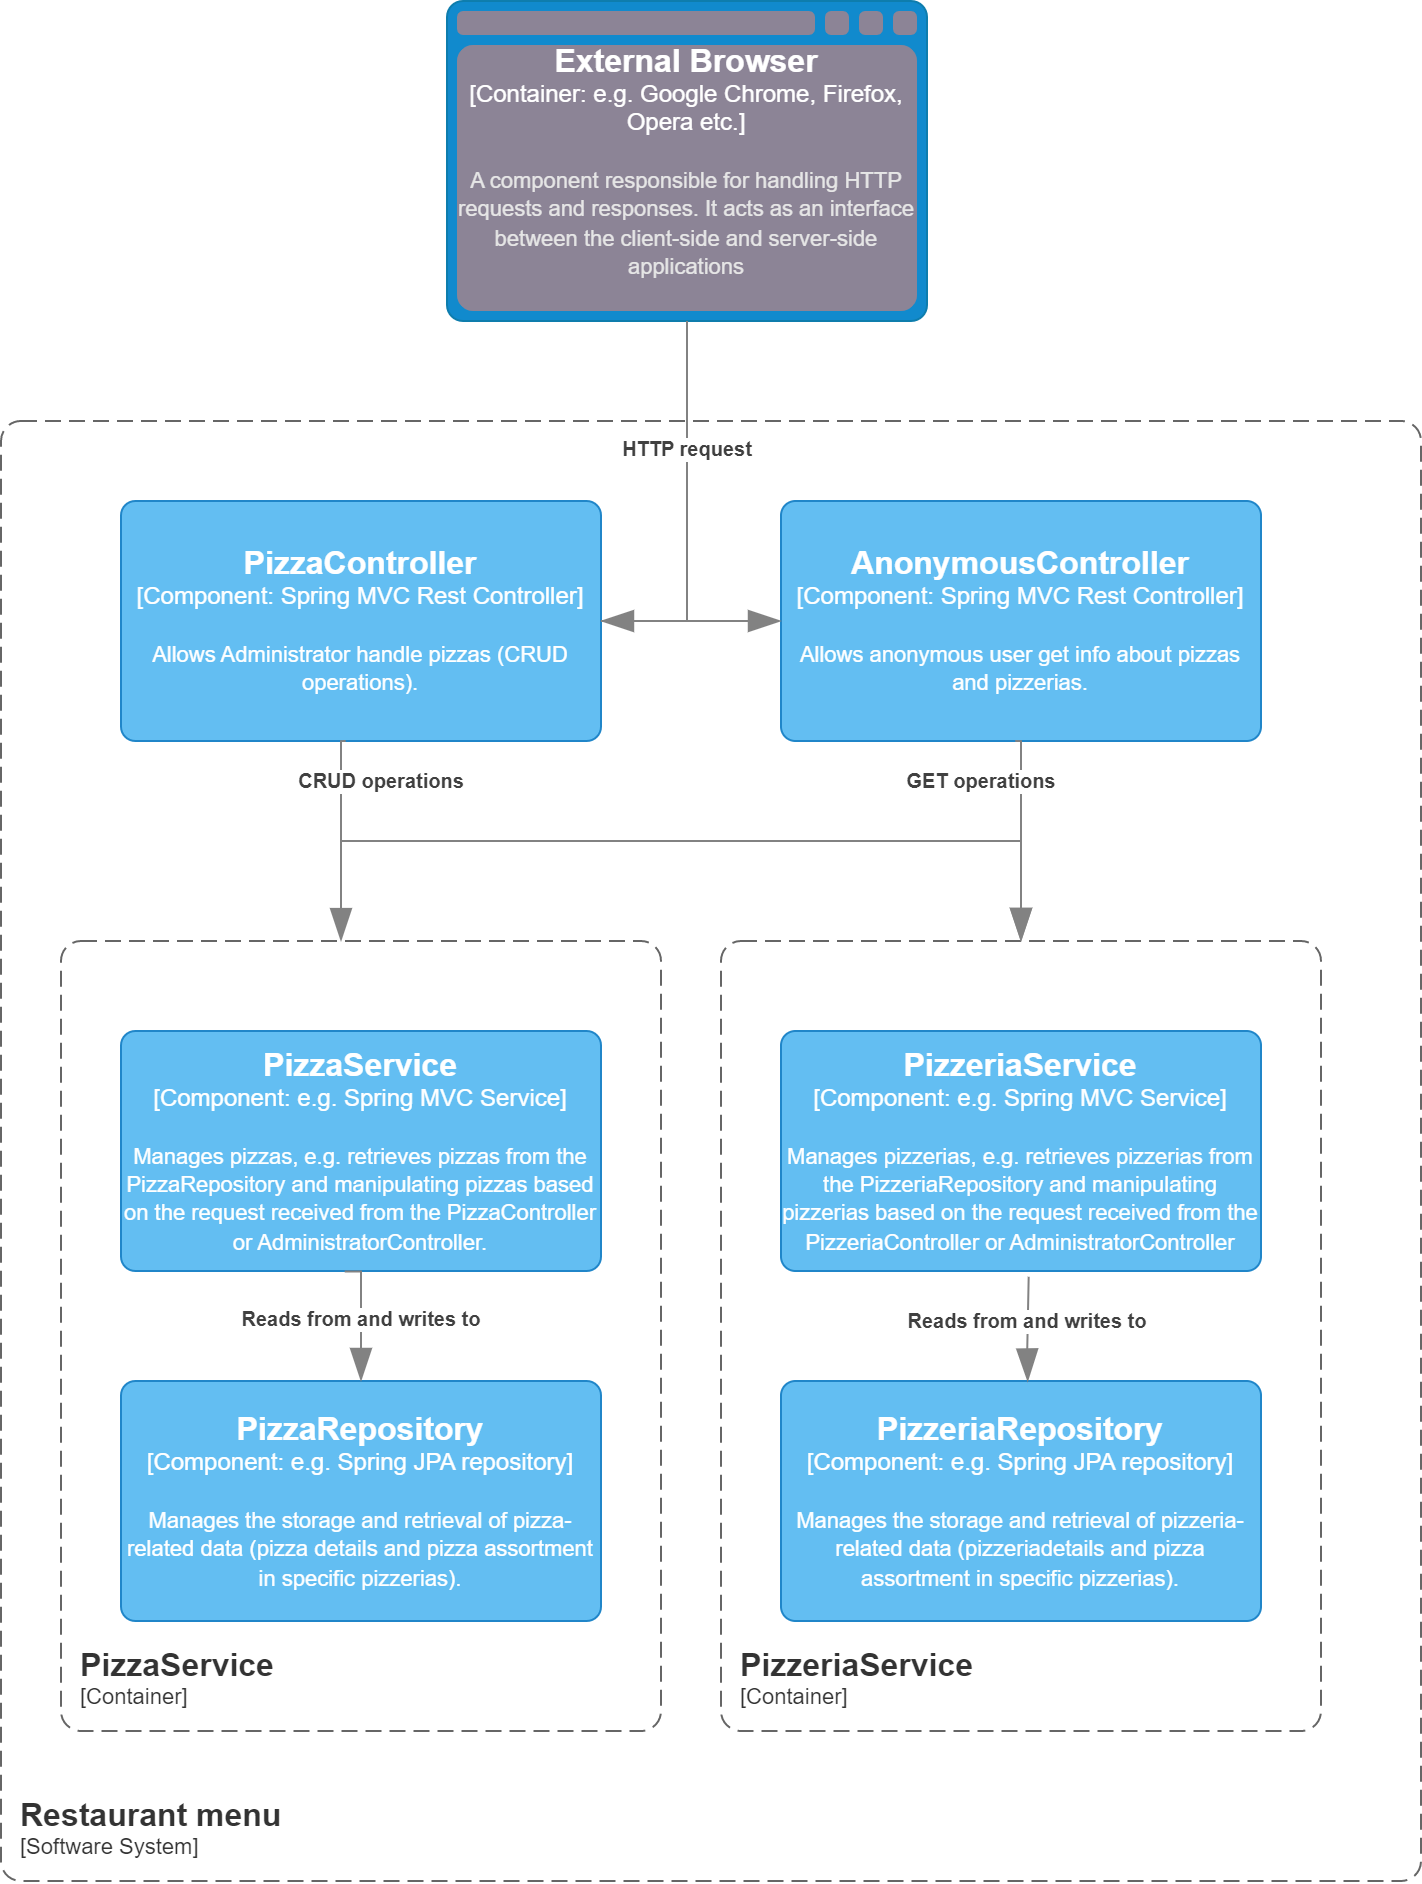

The diagram above was exported from draw.io. Its source (the exported page's mxGraphModel, read from the mxfile embedded in the PNG):
<mxGraphModel dx="2666" dy="975" grid="1" gridSize="10" guides="1" tooltips="1" connect="1" arrows="1" fold="1" page="1" pageScale="1" pageWidth="827" pageHeight="1169" math="0" shadow="0">
  <root>
    <mxCell id="0" />
    <mxCell id="1" parent="0" />
    <object placeholders="1" c4Type="External Browser" c4Container="Container" c4Technology="e.g. Google Chrome, Firefox, Opera etc." c4Description="A component responsible for handling HTTP requests and responses. It acts as an interface between the client-side and server-side applications" label="&lt;font style=&quot;font-size: 16px&quot;&gt;&lt;b&gt;%c4Type%&lt;/b&gt;&lt;/font&gt;&lt;div&gt;[%c4Container%:&amp;nbsp;%c4Technology%]&lt;/div&gt;&lt;br&gt;&lt;div&gt;&lt;font style=&quot;font-size: 11px&quot;&gt;&lt;font color=&quot;#E6E6E6&quot;&gt;%c4Description%&lt;/font&gt;&lt;/div&gt;" id="utqZ4_UOfZirM0vFBTpz-6">
      <mxCell style="shape=mxgraph.c4.webBrowserContainer2;whiteSpace=wrap;html=1;boundedLbl=1;rounded=1;labelBackgroundColor=none;strokeColor=#736782;fillColor=#8C8496;strokeColor=#118ACD;strokeColor2=#0E7DAD;fontSize=12;fontColor=#ffffff;align=center;metaEdit=1;points=[[0.5,0,0],[1,0.25,0],[1,0.5,0],[1,0.75,0],[0.5,1,0],[0,0.75,0],[0,0.5,0],[0,0.25,0]];resizable=0;arcSize=10;" vertex="1" parent="1">
        <mxGeometry x="293" y="10" width="240" height="160" as="geometry" />
      </mxCell>
    </object>
    <object placeholders="1" c4Name="PizzaController" c4Type="Component" c4Technology="Spring MVC Rest Controller" c4Description="Allows Administrator handle pizzas (CRUD operations)." label="&lt;font style=&quot;font-size: 16px&quot;&gt;&lt;b&gt;%c4Name%&lt;/b&gt;&lt;/font&gt;&lt;div&gt;[%c4Type%: %c4Technology%]&lt;/div&gt;&lt;br&gt;&lt;div&gt;&lt;font style=&quot;font-size: 11px&quot;&gt;%c4Description%&lt;/font&gt;&lt;/div&gt;" id="utqZ4_UOfZirM0vFBTpz-8">
      <mxCell style="rounded=1;whiteSpace=wrap;html=1;labelBackgroundColor=none;fillColor=#63BEF2;fontColor=#ffffff;align=center;arcSize=6;strokeColor=#2086C9;metaEdit=1;resizable=0;points=[[0.25,0,0],[0.5,0,0],[0.75,0,0],[1,0.25,0],[1,0.5,0],[1,0.75,0],[0.75,1,0],[0.5,1,0],[0.25,1,0],[0,0.75,0],[0,0.5,0],[0,0.25,0]];" vertex="1" parent="1">
        <mxGeometry x="130" y="260" width="240" height="120" as="geometry" />
      </mxCell>
    </object>
    <object placeholders="1" c4Name="AnonymousController" c4Type="Component" c4Technology="Spring MVC Rest Controller" c4Description="Allows anonymous user get info about pizzas and pizzerias." label="&lt;font style=&quot;font-size: 16px&quot;&gt;&lt;b&gt;%c4Name%&lt;/b&gt;&lt;/font&gt;&lt;div&gt;[%c4Type%: %c4Technology%]&lt;/div&gt;&lt;br&gt;&lt;div&gt;&lt;font style=&quot;font-size: 11px&quot;&gt;%c4Description%&lt;/font&gt;&lt;/div&gt;" id="utqZ4_UOfZirM0vFBTpz-9">
      <mxCell style="rounded=1;whiteSpace=wrap;html=1;labelBackgroundColor=none;fillColor=#63BEF2;fontColor=#ffffff;align=center;arcSize=6;strokeColor=#2086C9;metaEdit=1;resizable=0;points=[[0.25,0,0],[0.5,0,0],[0.75,0,0],[1,0.25,0],[1,0.5,0],[1,0.75,0],[0.75,1,0],[0.5,1,0],[0.25,1,0],[0,0.75,0],[0,0.5,0],[0,0.25,0]];" vertex="1" parent="1">
        <mxGeometry x="460" y="260" width="240" height="120" as="geometry" />
      </mxCell>
    </object>
    <object placeholders="1" c4Name="Restaurant menu" c4Type="SystemScopeBoundary" c4Application="Software System" label="&lt;font style=&quot;font-size: 16px&quot;&gt;&lt;b&gt;&lt;div style=&quot;text-align: left&quot;&gt;%c4Name%&lt;/div&gt;&lt;/b&gt;&lt;/font&gt;&lt;div style=&quot;text-align: left&quot;&gt;[%c4Application%]&lt;/div&gt;" id="utqZ4_UOfZirM0vFBTpz-10">
      <mxCell style="rounded=1;fontSize=11;whiteSpace=wrap;html=1;dashed=1;arcSize=20;fillColor=none;strokeColor=#666666;fontColor=#333333;labelBackgroundColor=none;align=left;verticalAlign=bottom;labelBorderColor=none;spacingTop=0;spacing=10;dashPattern=8 4;metaEdit=1;rotatable=0;perimeter=rectanglePerimeter;noLabel=0;labelPadding=0;allowArrows=0;connectable=0;expand=0;recursiveResize=0;editable=1;pointerEvents=0;absoluteArcSize=1;points=[[0.25,0,0],[0.5,0,0],[0.75,0,0],[1,0.25,0],[1,0.5,0],[1,0.75,0],[0.75,1,0],[0.5,1,0],[0.25,1,0],[0,0.75,0],[0,0.5,0],[0,0.25,0]];" vertex="1" parent="1">
        <mxGeometry x="70" y="220" width="710" height="730" as="geometry" />
      </mxCell>
    </object>
    <object placeholders="1" c4Name="PizzaService" c4Type="ContainerScopeBoundary" c4Application="Container" label="&lt;font style=&quot;font-size: 16px&quot;&gt;&lt;b&gt;&lt;div style=&quot;text-align: left&quot;&gt;%c4Name%&lt;/div&gt;&lt;/b&gt;&lt;/font&gt;&lt;div style=&quot;text-align: left&quot;&gt;[%c4Application%]&lt;/div&gt;" id="b6U4Y-E1FJfwmRfC9uof-1">
      <mxCell style="rounded=1;fontSize=11;whiteSpace=wrap;html=1;dashed=1;arcSize=20;fillColor=none;strokeColor=#666666;fontColor=#333333;labelBackgroundColor=none;align=left;verticalAlign=bottom;labelBorderColor=none;spacingTop=0;spacing=10;dashPattern=8 4;metaEdit=1;rotatable=0;perimeter=rectanglePerimeter;noLabel=0;labelPadding=0;allowArrows=0;connectable=0;expand=0;recursiveResize=0;editable=1;pointerEvents=0;absoluteArcSize=1;points=[[0.25,0,0],[0.5,0,0],[0.75,0,0],[1,0.25,0],[1,0.5,0],[1,0.75,0],[0.75,1,0],[0.5,1,0],[0.25,1,0],[0,0.75,0],[0,0.5,0],[0,0.25,0]];" vertex="1" parent="1">
        <mxGeometry x="100" y="480" width="300" height="395" as="geometry" />
      </mxCell>
    </object>
    <object placeholders="1" c4Name="PizzeriaService" c4Type="ContainerScopeBoundary" c4Application="Container" label="&lt;font style=&quot;font-size: 16px&quot;&gt;&lt;b&gt;&lt;div style=&quot;text-align: left&quot;&gt;%c4Name%&lt;/div&gt;&lt;/b&gt;&lt;/font&gt;&lt;div style=&quot;text-align: left&quot;&gt;[%c4Application%]&lt;/div&gt;" id="b6U4Y-E1FJfwmRfC9uof-2">
      <mxCell style="rounded=1;fontSize=11;whiteSpace=wrap;html=1;dashed=1;arcSize=20;fillColor=none;strokeColor=#666666;fontColor=#333333;labelBackgroundColor=none;align=left;verticalAlign=bottom;labelBorderColor=none;spacingTop=0;spacing=10;dashPattern=8 4;metaEdit=1;rotatable=0;perimeter=rectanglePerimeter;noLabel=0;labelPadding=0;allowArrows=0;connectable=0;expand=0;recursiveResize=0;editable=1;pointerEvents=0;absoluteArcSize=1;points=[[0.25,0,0],[0.5,0,0],[0.75,0,0],[1,0.25,0],[1,0.5,0],[1,0.75,0],[0.75,1,0],[0.5,1,0],[0.25,1,0],[0,0.75,0],[0,0.5,0],[0,0.25,0]];" vertex="1" parent="1">
        <mxGeometry x="430" y="480" width="300" height="395" as="geometry" />
      </mxCell>
    </object>
    <object placeholders="1" c4Name="PizzeriaService" c4Type="Component" c4Technology="e.g. Spring MVC Service" c4Description="Manages pizzerias, e.g. retrieves pizzerias from the PizzeriaRepository and manipulating pizzerias based on the request received from the PizzeriaController or AdministratorController" label="&lt;font style=&quot;font-size: 16px&quot;&gt;&lt;b&gt;%c4Name%&lt;/b&gt;&lt;/font&gt;&lt;div&gt;[%c4Type%: %c4Technology%]&lt;/div&gt;&lt;br&gt;&lt;div&gt;&lt;font style=&quot;font-size: 11px&quot;&gt;%c4Description%&lt;/font&gt;&lt;/div&gt;" id="b6U4Y-E1FJfwmRfC9uof-3">
      <mxCell style="rounded=1;whiteSpace=wrap;html=1;labelBackgroundColor=none;fillColor=#63BEF2;fontColor=#ffffff;align=center;arcSize=6;strokeColor=#2086C9;metaEdit=1;resizable=0;points=[[0.25,0,0],[0.5,0,0],[0.75,0,0],[1,0.25,0],[1,0.5,0],[1,0.75,0],[0.75,1,0],[0.5,1,0],[0.25,1,0],[0,0.75,0],[0,0.5,0],[0,0.25,0]];" vertex="1" parent="1">
        <mxGeometry x="460" y="525" width="240" height="120" as="geometry" />
      </mxCell>
    </object>
    <object placeholders="1" c4Name="PizzaService" c4Type="Component" c4Technology="e.g. Spring MVC Service" c4Description="Manages pizzas, e.g. retrieves pizzas from the PizzaRepository and manipulating pizzas based on the request received from the PizzaController or AdministratorController." label="&lt;font style=&quot;font-size: 16px&quot;&gt;&lt;b&gt;%c4Name%&lt;/b&gt;&lt;/font&gt;&lt;div&gt;[%c4Type%: %c4Technology%]&lt;/div&gt;&lt;br&gt;&lt;div&gt;&lt;font style=&quot;font-size: 11px&quot;&gt;%c4Description%&lt;/font&gt;&lt;/div&gt;" id="b6U4Y-E1FJfwmRfC9uof-5">
      <mxCell style="rounded=1;whiteSpace=wrap;html=1;labelBackgroundColor=none;fillColor=#63BEF2;fontColor=#ffffff;align=center;arcSize=6;strokeColor=#2086C9;metaEdit=1;resizable=0;points=[[0.25,0,0],[0.5,0,0],[0.75,0,0],[1,0.25,0],[1,0.5,0],[1,0.75,0],[0.75,1,0],[0.5,1,0],[0.25,1,0],[0,0.75,0],[0,0.5,0],[0,0.25,0]];" vertex="1" parent="1">
        <mxGeometry x="130" y="525" width="240" height="120" as="geometry" />
      </mxCell>
    </object>
    <object placeholders="1" c4Name="PizzeriaRepository" c4Type="Component" c4Technology="e.g. Spring JPA repository" c4Description="Manages the storage and retrieval of pizzeria-related data (pizzeriadetails and pizza assortment in specific pizzerias)." label="&lt;font style=&quot;font-size: 16px&quot;&gt;&lt;b&gt;%c4Name%&lt;/b&gt;&lt;/font&gt;&lt;div&gt;[%c4Type%: %c4Technology%]&lt;/div&gt;&lt;br&gt;&lt;div&gt;&lt;font style=&quot;font-size: 11px&quot;&gt;%c4Description%&lt;/font&gt;&lt;/div&gt;" id="b6U4Y-E1FJfwmRfC9uof-6">
      <mxCell style="rounded=1;whiteSpace=wrap;html=1;labelBackgroundColor=none;fillColor=#63BEF2;fontColor=#ffffff;align=center;arcSize=6;strokeColor=#2086C9;metaEdit=1;resizable=0;points=[[0.25,0,0],[0.5,0,0],[0.75,0,0],[1,0.25,0],[1,0.5,0],[1,0.75,0],[0.75,1,0],[0.5,1,0],[0.25,1,0],[0,0.75,0],[0,0.5,0],[0,0.25,0]];" vertex="1" parent="1">
        <mxGeometry x="460" y="700" width="240" height="120" as="geometry" />
      </mxCell>
    </object>
    <object placeholders="1" c4Name="PizzaRepository" c4Type="Component" c4Technology="e.g. Spring JPA repository" c4Description="Manages the storage and retrieval of pizza-related data (pizza details and pizza assortment in specific pizzerias)." label="&lt;font style=&quot;font-size: 16px&quot;&gt;&lt;b&gt;%c4Name%&lt;/b&gt;&lt;/font&gt;&lt;div&gt;[%c4Type%: %c4Technology%]&lt;/div&gt;&lt;br&gt;&lt;div&gt;&lt;font style=&quot;font-size: 11px&quot;&gt;%c4Description%&lt;/font&gt;&lt;/div&gt;" id="b6U4Y-E1FJfwmRfC9uof-7">
      <mxCell style="rounded=1;whiteSpace=wrap;html=1;labelBackgroundColor=none;fillColor=#63BEF2;fontColor=#ffffff;align=center;arcSize=6;strokeColor=#2086C9;metaEdit=1;resizable=0;points=[[0.25,0,0],[0.5,0,0],[0.75,0,0],[1,0.25,0],[1,0.5,0],[1,0.75,0],[0.75,1,0],[0.5,1,0],[0.25,1,0],[0,0.75,0],[0,0.5,0],[0,0.25,0]];" vertex="1" parent="1">
        <mxGeometry x="130" y="700" width="240" height="120" as="geometry" />
      </mxCell>
    </object>
    <object placeholders="1" c4Type="Relationship" c4Description="HTTP request" label="&lt;div style=&quot;text-align: left&quot;&gt;&lt;div style=&quot;text-align: center&quot;&gt;&lt;b&gt;%c4Description%&lt;/b&gt;&lt;/div&gt;" id="b6U4Y-E1FJfwmRfC9uof-8">
      <mxCell style="endArrow=blockThin;html=1;fontSize=10;fontColor=#404040;strokeWidth=1;endFill=1;strokeColor=#828282;elbow=vertical;metaEdit=1;endSize=14;startSize=14;jumpStyle=arc;jumpSize=16;rounded=0;edgeStyle=orthogonalEdgeStyle;exitX=0.5;exitY=1;exitDx=0;exitDy=0;exitPerimeter=0;entryX=1;entryY=0.5;entryDx=0;entryDy=0;entryPerimeter=0;" edge="1" parent="1" source="utqZ4_UOfZirM0vFBTpz-6" target="utqZ4_UOfZirM0vFBTpz-8">
        <mxGeometry x="-0.3443" width="240" relative="1" as="geometry">
          <mxPoint x="770" y="400" as="sourcePoint" />
          <mxPoint x="410" y="220" as="targetPoint" />
          <mxPoint as="offset" />
        </mxGeometry>
      </mxCell>
    </object>
    <object placeholders="1" c4Type="Relationship" id="b6U4Y-E1FJfwmRfC9uof-9">
      <mxCell style="endArrow=blockThin;html=1;fontSize=10;fontColor=#404040;strokeWidth=1;endFill=1;strokeColor=#828282;elbow=vertical;metaEdit=1;endSize=14;startSize=14;jumpStyle=arc;jumpSize=16;rounded=0;edgeStyle=orthogonalEdgeStyle;entryX=0;entryY=0.5;entryDx=0;entryDy=0;entryPerimeter=0;exitX=1;exitY=0.5;exitDx=0;exitDy=0;exitPerimeter=0;" edge="1" parent="1" source="utqZ4_UOfZirM0vFBTpz-8" target="utqZ4_UOfZirM0vFBTpz-9">
        <mxGeometry width="240" relative="1" as="geometry">
          <mxPoint x="380" y="330" as="sourcePoint" />
          <mxPoint x="450" y="330" as="targetPoint" />
        </mxGeometry>
      </mxCell>
    </object>
    <object placeholders="1" c4Type="Relationship" c4Description="CRUD operations" label="&lt;div style=&quot;text-align: left&quot;&gt;&lt;div style=&quot;text-align: center&quot;&gt;&lt;b&gt;%c4Description%&lt;/b&gt;&lt;/div&gt;" id="b6U4Y-E1FJfwmRfC9uof-10">
      <mxCell style="endArrow=blockThin;html=1;fontSize=10;fontColor=#404040;strokeWidth=1;endFill=1;strokeColor=#828282;elbow=vertical;metaEdit=1;endSize=14;startSize=14;jumpStyle=arc;jumpSize=16;rounded=0;edgeStyle=orthogonalEdgeStyle;exitX=0.468;exitY=1;exitDx=0;exitDy=0;exitPerimeter=0;" edge="1" parent="1" source="utqZ4_UOfZirM0vFBTpz-8">
        <mxGeometry x="-0.5637" y="20" width="240" relative="1" as="geometry">
          <mxPoint x="480" y="470" as="sourcePoint" />
          <mxPoint x="240" y="480" as="targetPoint" />
          <Array as="points">
            <mxPoint x="240" y="380" />
            <mxPoint x="240" y="480" />
          </Array>
          <mxPoint as="offset" />
        </mxGeometry>
      </mxCell>
    </object>
    <object placeholders="1" c4Type="Relationship" id="b6U4Y-E1FJfwmRfC9uof-11">
      <mxCell style="endArrow=blockThin;html=1;fontSize=10;fontColor=#404040;strokeWidth=1;endFill=1;strokeColor=#828282;elbow=vertical;metaEdit=1;endSize=14;startSize=14;jumpStyle=arc;jumpSize=16;rounded=0;edgeStyle=orthogonalEdgeStyle;" edge="1" parent="1">
        <mxGeometry width="240" relative="1" as="geometry">
          <mxPoint x="240" y="430" as="sourcePoint" />
          <mxPoint x="580" y="480" as="targetPoint" />
        </mxGeometry>
      </mxCell>
    </object>
    <object placeholders="1" c4Type="Relationship" c4Description="GET operations" label="&lt;div style=&quot;text-align: left&quot;&gt;&lt;div style=&quot;text-align: center&quot;&gt;&lt;b&gt;%c4Description%&lt;/b&gt;&lt;/div&gt;" id="b6U4Y-E1FJfwmRfC9uof-12">
      <mxCell style="endArrow=blockThin;html=1;fontSize=10;fontColor=#404040;strokeWidth=1;endFill=1;strokeColor=#828282;elbow=vertical;metaEdit=1;endSize=14;startSize=14;jumpStyle=arc;jumpSize=16;rounded=0;edgeStyle=orthogonalEdgeStyle;exitX=0.488;exitY=1;exitDx=0;exitDy=0;exitPerimeter=0;" edge="1" parent="1" source="utqZ4_UOfZirM0vFBTpz-9">
        <mxGeometry x="-0.5552" y="-20" width="240" relative="1" as="geometry">
          <mxPoint x="560" y="410" as="sourcePoint" />
          <mxPoint x="580" y="480" as="targetPoint" />
          <Array as="points">
            <mxPoint x="580" y="380" />
          </Array>
          <mxPoint as="offset" />
        </mxGeometry>
      </mxCell>
    </object>
    <object placeholders="1" c4Type="Relationship" c4Description="Reads from and writes to" label="&lt;div style=&quot;text-align: left&quot;&gt;&lt;div style=&quot;text-align: center&quot;&gt;&lt;b&gt;%c4Description%&lt;/b&gt;&lt;/div&gt;" id="b6U4Y-E1FJfwmRfC9uof-13">
      <mxCell style="endArrow=blockThin;html=1;fontSize=10;fontColor=#404040;strokeWidth=1;endFill=1;strokeColor=#828282;elbow=vertical;metaEdit=1;endSize=14;startSize=14;jumpStyle=arc;jumpSize=16;rounded=0;edgeStyle=orthogonalEdgeStyle;exitX=0.466;exitY=1.002;exitDx=0;exitDy=0;exitPerimeter=0;entryX=0.5;entryY=0;entryDx=0;entryDy=0;entryPerimeter=0;" edge="1" parent="1" source="b6U4Y-E1FJfwmRfC9uof-5" target="b6U4Y-E1FJfwmRfC9uof-7">
        <mxGeometry width="240" relative="1" as="geometry">
          <mxPoint x="230" y="670" as="sourcePoint" />
          <mxPoint x="470" y="670" as="targetPoint" />
          <Array as="points">
            <mxPoint x="250" y="645" />
          </Array>
        </mxGeometry>
      </mxCell>
    </object>
    <object placeholders="1" c4Type="Relationship" c4Description="Reads from and writes to" label="&lt;div style=&quot;text-align: left&quot;&gt;&lt;div style=&quot;text-align: center&quot;&gt;&lt;b&gt;%c4Description%&lt;/b&gt;&lt;/div&gt;" id="b6U4Y-E1FJfwmRfC9uof-14">
      <mxCell style="endArrow=blockThin;html=1;fontSize=10;fontColor=#404040;strokeWidth=1;endFill=1;strokeColor=#828282;elbow=vertical;metaEdit=1;endSize=14;startSize=14;jumpStyle=arc;jumpSize=16;rounded=0;edgeStyle=orthogonalEdgeStyle;exitX=0.516;exitY=1.024;exitDx=0;exitDy=0;exitPerimeter=0;entryX=0.514;entryY=0.002;entryDx=0;entryDy=0;entryPerimeter=0;" edge="1" parent="1" source="b6U4Y-E1FJfwmRfC9uof-3" target="b6U4Y-E1FJfwmRfC9uof-6">
        <mxGeometry x="-0.1375" width="240" relative="1" as="geometry">
          <mxPoint x="590" y="650" as="sourcePoint" />
          <mxPoint x="598" y="705" as="targetPoint" />
          <Array as="points">
            <mxPoint x="584" y="650" />
            <mxPoint x="583" y="650" />
            <mxPoint x="583" y="680" />
          </Array>
          <mxPoint as="offset" />
        </mxGeometry>
      </mxCell>
    </object>
  </root>
</mxGraphModel>